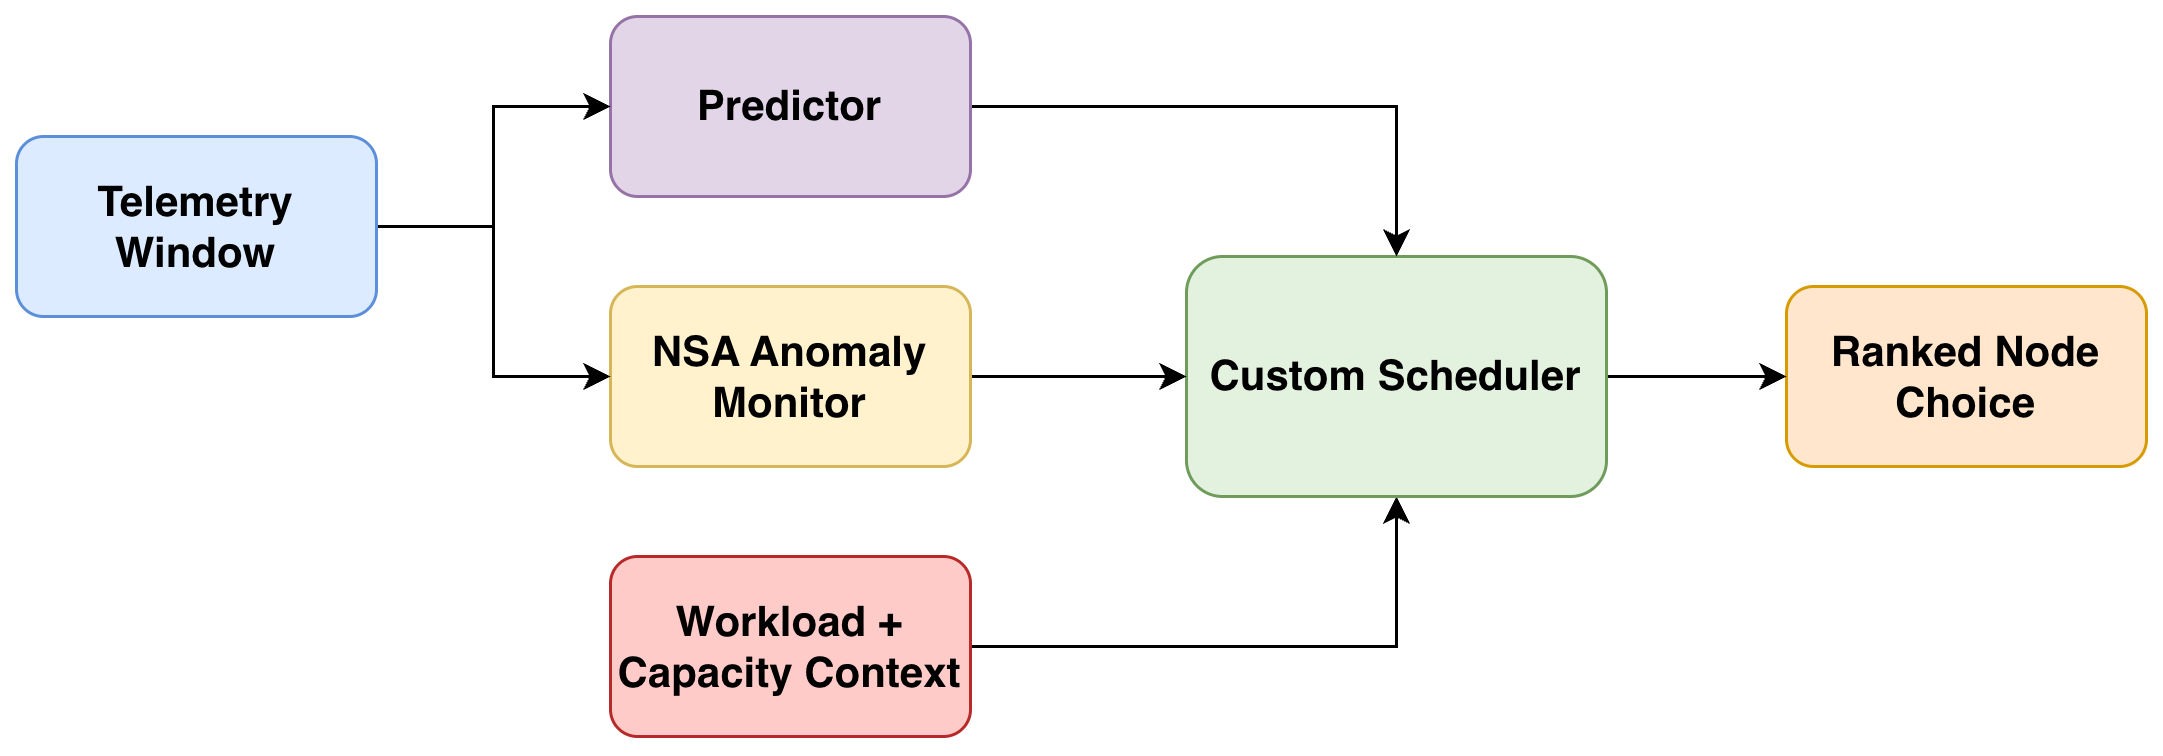

The diagram above was exported from draw.io. Its source (the exported page's mxGraphModel, read from the mxfile embedded in the PNG):
<mxGraphModel dx="875" dy="552" grid="1" gridSize="10" guides="1" tooltips="1" connect="1" arrows="1" fold="1" page="1" pageScale="1" pageWidth="1100" pageHeight="850" math="0" shadow="0">
  <root>
    <mxCell id="0" />
    <mxCell id="1" parent="0" />
    <mxCell id="wyCmnInwzQr_M8LeBjL0-20" edge="1" parent="1" source="wyCmnInwzQr_M8LeBjL0-10" style="edgeStyle=orthogonalEdgeStyle;rounded=0;orthogonalLoop=1;jettySize=auto;html=1;entryX=0.5;entryY=1;entryDx=0;entryDy=0;" target="wyCmnInwzQr_M8LeBjL0-12">
      <mxGeometry relative="1" as="geometry" />
    </mxCell>
    <mxCell id="wyCmnInwzQr_M8LeBjL0-10" parent="1" style="rounded=1;whiteSpace=wrap;html=1;fillColor=#FFCBC9;strokeColor=#B82929;fontStyle=1;fontSize=14;" value="Workload + Capacity Context" vertex="1">
      <mxGeometry height="60" width="120" x="438" y="410" as="geometry" />
    </mxCell>
    <mxCell id="wyCmnInwzQr_M8LeBjL0-11" parent="1" style="rounded=1;whiteSpace=wrap;html=1;fontStyle=1;fillColor=#ffe6cc;strokeColor=#d79b00;fontSize=14;" value="Ranked Node Choice" vertex="1">
      <mxGeometry height="60" width="120" x="830" y="320" as="geometry" />
    </mxCell>
    <mxCell id="wyCmnInwzQr_M8LeBjL0-19" edge="1" parent="1" source="wyCmnInwzQr_M8LeBjL0-12" style="edgeStyle=orthogonalEdgeStyle;rounded=0;orthogonalLoop=1;jettySize=auto;html=1;entryX=0;entryY=0.5;entryDx=0;entryDy=0;" target="wyCmnInwzQr_M8LeBjL0-11">
      <mxGeometry relative="1" as="geometry" />
    </mxCell>
    <mxCell id="wyCmnInwzQr_M8LeBjL0-12" parent="1" style="rounded=1;whiteSpace=wrap;html=1;fillColor=#E3F1DF;strokeColor=#6F9B5B;fontStyle=1;fontSize=14;" value="Custom Scheduler" vertex="1">
      <mxGeometry height="80" width="140" x="630" y="310" as="geometry" />
    </mxCell>
    <mxCell id="wyCmnInwzQr_M8LeBjL0-18" edge="1" parent="1" source="wyCmnInwzQr_M8LeBjL0-13" style="edgeStyle=orthogonalEdgeStyle;rounded=0;orthogonalLoop=1;jettySize=auto;html=1;entryX=0;entryY=0.5;entryDx=0;entryDy=0;" target="wyCmnInwzQr_M8LeBjL0-12">
      <mxGeometry relative="1" as="geometry" />
    </mxCell>
    <mxCell id="wyCmnInwzQr_M8LeBjL0-13" parent="1" style="rounded=1;whiteSpace=wrap;html=1;fillColor=#fff2cc;strokeColor=#d6b656;fontStyle=1;fontSize=14;" value="NSA Anomaly Monitor" vertex="1">
      <mxGeometry height="60" width="120" x="438" y="320" as="geometry" />
    </mxCell>
    <mxCell id="wyCmnInwzQr_M8LeBjL0-21" edge="1" parent="1" source="wyCmnInwzQr_M8LeBjL0-14" style="edgeStyle=orthogonalEdgeStyle;rounded=0;orthogonalLoop=1;jettySize=auto;html=1;entryX=0.5;entryY=0;entryDx=0;entryDy=0;" target="wyCmnInwzQr_M8LeBjL0-12">
      <mxGeometry relative="1" as="geometry" />
    </mxCell>
    <mxCell id="wyCmnInwzQr_M8LeBjL0-14" parent="1" style="rounded=1;whiteSpace=wrap;html=1;fillColor=#e1d5e7;strokeColor=#9673a6;fontStyle=1;fontSize=14;" value="Predictor" vertex="1">
      <mxGeometry height="60" width="120" x="438" y="230" as="geometry" />
    </mxCell>
    <mxCell id="wyCmnInwzQr_M8LeBjL0-16" edge="1" parent="1" source="wyCmnInwzQr_M8LeBjL0-15" style="edgeStyle=orthogonalEdgeStyle;rounded=0;orthogonalLoop=1;jettySize=auto;html=1;entryX=0;entryY=0.5;entryDx=0;entryDy=0;" target="wyCmnInwzQr_M8LeBjL0-14">
      <mxGeometry relative="1" as="geometry" />
    </mxCell>
    <mxCell id="wyCmnInwzQr_M8LeBjL0-17" edge="1" parent="1" source="wyCmnInwzQr_M8LeBjL0-15" style="edgeStyle=orthogonalEdgeStyle;rounded=0;orthogonalLoop=1;jettySize=auto;html=1;entryX=0;entryY=0.5;entryDx=0;entryDy=0;" target="wyCmnInwzQr_M8LeBjL0-13">
      <mxGeometry relative="1" as="geometry" />
    </mxCell>
    <mxCell id="wyCmnInwzQr_M8LeBjL0-15" parent="1" style="rounded=1;whiteSpace=wrap;html=1;fillColor=#DCEBFF;strokeColor=#5B8FD9;fontStyle=1;fontSize=14;" value="Telemetry Window" vertex="1">
      <mxGeometry height="60" width="120" x="240" y="270" as="geometry" />
    </mxCell>
  </root>
</mxGraphModel>